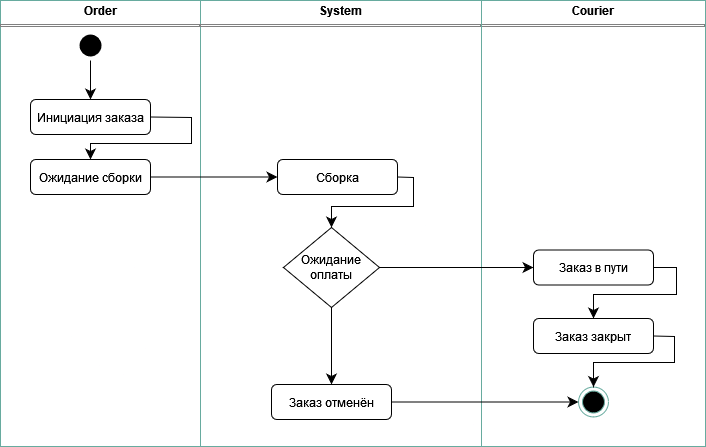

The diagram above was exported from draw.io. Its source (the exported page's mxGraphModel, read from the mxfile embedded in the PNG):
<mxGraphModel dx="1503" dy="781" grid="0" gridSize="10" guides="1" tooltips="1" connect="1" arrows="1" fold="1" page="0" pageScale="1" pageWidth="850" pageHeight="1100" math="0" shadow="0">
  <root>
    <mxCell id="5yKea2AtyZZVEMtixmUV-0" />
    <mxCell id="5yKea2AtyZZVEMtixmUV-1" parent="5yKea2AtyZZVEMtixmUV-0" />
    <mxCell id="8m_U9qqr1aHinXTZ2de--0" value="&lt;p style=&quot;margin:0px;margin-top:4px;text-align:center;&quot;&gt;&lt;b&gt;Order&lt;/b&gt;&lt;/p&gt;&lt;hr size=&quot;1&quot; style=&quot;border-style:solid;&quot;&gt;&lt;div style=&quot;height:2px;&quot;&gt;&lt;/div&gt;" style="verticalAlign=top;align=left;overflow=fill;html=1;whiteSpace=wrap;movable=1;resizable=1;rotatable=1;deletable=1;editable=1;locked=0;connectable=1;strokeColor=#67AB9F;" parent="5yKea2AtyZZVEMtixmUV-1" vertex="1">
      <mxGeometry x="-664" y="282" width="200" height="446" as="geometry" />
    </mxCell>
    <mxCell id="8m_U9qqr1aHinXTZ2de--1" value="&lt;p style=&quot;margin:0px;margin-top:4px;text-align:center;&quot;&gt;&lt;b&gt;Courier&lt;/b&gt;&lt;/p&gt;&lt;hr size=&quot;1&quot; style=&quot;border-style:solid;&quot;&gt;&lt;div style=&quot;height:2px;&quot;&gt;&lt;/div&gt;" style="verticalAlign=top;align=left;overflow=fill;html=1;whiteSpace=wrap;movable=1;resizable=1;rotatable=1;deletable=1;editable=1;locked=0;connectable=1;strokeColor=#67AB9F;" parent="5yKea2AtyZZVEMtixmUV-1" vertex="1">
      <mxGeometry x="-183" y="282" width="224" height="446" as="geometry" />
    </mxCell>
    <mxCell id="8m_U9qqr1aHinXTZ2de--2" value="&lt;p style=&quot;margin:0px;margin-top:4px;text-align:center;&quot;&gt;&lt;b&gt;System&lt;/b&gt;&lt;/p&gt;&lt;hr size=&quot;1&quot; style=&quot;border-style:solid;&quot;&gt;&lt;div style=&quot;height:2px;&quot;&gt;&lt;/div&gt;" style="verticalAlign=top;align=left;overflow=fill;html=1;whiteSpace=wrap;movable=1;resizable=1;rotatable=1;deletable=1;editable=1;locked=0;connectable=1;strokeColor=#67AB9F;" parent="5yKea2AtyZZVEMtixmUV-1" vertex="1">
      <mxGeometry x="-464" y="282" width="281" height="446" as="geometry" />
    </mxCell>
    <mxCell id="5yKea2AtyZZVEMtixmUV-27" value="" style="ellipse;html=1;shape=endState;fillColor=#000000;strokeColor=#67AB9F;" parent="5yKea2AtyZZVEMtixmUV-1" vertex="1">
      <mxGeometry x="-86" y="668.5" width="30" height="30" as="geometry" />
    </mxCell>
    <mxCell id="5yKea2AtyZZVEMtixmUV-28" style="edgeStyle=none;curved=0;rounded=0;orthogonalLoop=1;jettySize=auto;html=1;exitX=0.5;exitY=1;exitDx=0;exitDy=0;entryX=0.5;entryY=0;entryDx=0;entryDy=0;fontSize=12;startSize=8;endSize=8;" parent="5yKea2AtyZZVEMtixmUV-1" source="5yKea2AtyZZVEMtixmUV-29" target="zfmuD7lt2aaN-TMQX17L-0" edge="1">
      <mxGeometry relative="1" as="geometry">
        <mxPoint x="-574" y="367" as="targetPoint" />
      </mxGeometry>
    </mxCell>
    <mxCell id="5yKea2AtyZZVEMtixmUV-29" value="" style="ellipse;html=1;shape=endState;fillColor=#000000;strokeColor=none;" parent="5yKea2AtyZZVEMtixmUV-1" vertex="1">
      <mxGeometry x="-589" y="312" width="30" height="30" as="geometry" />
    </mxCell>
    <mxCell id="5yKea2AtyZZVEMtixmUV-34" style="edgeStyle=none;curved=0;rounded=0;orthogonalLoop=1;jettySize=auto;html=1;exitX=1;exitY=0.5;exitDx=0;exitDy=0;entryX=0.5;entryY=0;entryDx=0;entryDy=0;fontSize=12;startSize=8;endSize=8;" parent="5yKea2AtyZZVEMtixmUV-1" source="zfmuD7lt2aaN-TMQX17L-0" target="zfmuD7lt2aaN-TMQX17L-2" edge="1">
      <mxGeometry relative="1" as="geometry">
        <Array as="points">
          <mxPoint x="-473" y="399" />
          <mxPoint x="-473" y="425" />
          <mxPoint x="-574" y="425" />
        </Array>
        <mxPoint x="-504" y="451.5" as="sourcePoint" />
        <mxPoint x="-574" y="533" as="targetPoint" />
      </mxGeometry>
    </mxCell>
    <mxCell id="5yKea2AtyZZVEMtixmUV-35" style="edgeStyle=none;curved=0;rounded=0;orthogonalLoop=1;jettySize=auto;html=1;entryX=0.5;entryY=0;entryDx=0;entryDy=0;fontSize=12;startSize=8;endSize=8;exitX=1;exitY=0.5;exitDx=0;exitDy=0;" parent="5yKea2AtyZZVEMtixmUV-1" source="zfmuD7lt2aaN-TMQX17L-1" target="zfmuD7lt2aaN-TMQX17L-7" edge="1">
      <mxGeometry relative="1" as="geometry">
        <Array as="points">
          <mxPoint x="-251" y="459" />
          <mxPoint x="-251" y="488" />
          <mxPoint x="-333" y="488" />
        </Array>
        <mxPoint x="-270" y="567" as="sourcePoint" />
        <mxPoint x="-340" y="667" as="targetPoint" />
      </mxGeometry>
    </mxCell>
    <mxCell id="5yKea2AtyZZVEMtixmUV-37" style="edgeStyle=none;curved=0;rounded=0;orthogonalLoop=1;jettySize=auto;html=1;entryX=0.5;entryY=0;entryDx=0;entryDy=0;fontSize=12;startSize=8;endSize=8;exitX=1;exitY=0.5;exitDx=0;exitDy=0;" parent="5yKea2AtyZZVEMtixmUV-1" source="zfmuD7lt2aaN-TMQX17L-4" target="zfmuD7lt2aaN-TMQX17L-5" edge="1">
      <mxGeometry relative="1" as="geometry">
        <Array as="points">
          <mxPoint x="12" y="549" />
          <mxPoint x="12" y="576" />
          <mxPoint x="-71" y="576" />
        </Array>
        <mxPoint x="-14" y="717" as="sourcePoint" />
        <mxPoint x="-84" y="788" as="targetPoint" />
      </mxGeometry>
    </mxCell>
    <mxCell id="8m_U9qqr1aHinXTZ2de--3" style="edgeStyle=none;curved=1;rounded=0;orthogonalLoop=1;jettySize=auto;html=1;exitX=1;exitY=0.5;exitDx=0;exitDy=0;entryX=0;entryY=0.5;entryDx=0;entryDy=0;fontSize=12;startSize=8;endSize=8;" parent="5yKea2AtyZZVEMtixmUV-1" source="zfmuD7lt2aaN-TMQX17L-2" target="zfmuD7lt2aaN-TMQX17L-1" edge="1">
      <mxGeometry relative="1" as="geometry">
        <mxPoint x="-504" y="608" as="sourcePoint" />
        <mxPoint x="-402" y="608" as="targetPoint" />
      </mxGeometry>
    </mxCell>
    <mxCell id="8m_U9qqr1aHinXTZ2de--4" style="edgeStyle=none;curved=0;rounded=0;orthogonalLoop=1;jettySize=auto;html=1;entryX=0.5;entryY=0;entryDx=0;entryDy=0;fontSize=12;startSize=8;endSize=8;exitX=0.5;exitY=1;exitDx=0;exitDy=0;" parent="5yKea2AtyZZVEMtixmUV-1" source="zfmuD7lt2aaN-TMQX17L-7" target="zfmuD7lt2aaN-TMQX17L-6" edge="1">
      <mxGeometry relative="1" as="geometry">
        <Array as="points" />
        <mxPoint x="-318" y="813" as="sourcePoint" />
        <mxPoint x="-332" y="951" as="targetPoint" />
      </mxGeometry>
    </mxCell>
    <mxCell id="8m_U9qqr1aHinXTZ2de--5" style="edgeStyle=none;curved=1;rounded=0;orthogonalLoop=1;jettySize=auto;html=1;entryX=0;entryY=0.5;entryDx=0;entryDy=0;fontSize=12;startSize=8;endSize=8;" parent="5yKea2AtyZZVEMtixmUV-1" source="zfmuD7lt2aaN-TMQX17L-6" target="5yKea2AtyZZVEMtixmUV-27" edge="1">
      <mxGeometry relative="1" as="geometry">
        <mxPoint x="-262" y="1041" as="sourcePoint" />
      </mxGeometry>
    </mxCell>
    <mxCell id="8m_U9qqr1aHinXTZ2de--6" style="edgeStyle=none;curved=0;rounded=0;orthogonalLoop=1;jettySize=auto;html=1;exitX=1;exitY=0.5;exitDx=0;exitDy=0;entryX=0.5;entryY=0;entryDx=0;entryDy=0;fontSize=12;startSize=8;endSize=8;" parent="5yKea2AtyZZVEMtixmUV-1" source="zfmuD7lt2aaN-TMQX17L-5" target="5yKea2AtyZZVEMtixmUV-27" edge="1">
      <mxGeometry relative="1" as="geometry">
        <Array as="points">
          <mxPoint x="10" y="618" />
          <mxPoint x="10" y="644" />
          <mxPoint x="-71" y="644" />
        </Array>
        <mxPoint x="-8" y="915" as="sourcePoint" />
      </mxGeometry>
    </mxCell>
    <mxCell id="8m_U9qqr1aHinXTZ2de--7" style="edgeStyle=none;curved=0;rounded=0;orthogonalLoop=1;jettySize=auto;html=1;exitX=1;exitY=0.5;exitDx=0;exitDy=0;entryX=0;entryY=0.5;entryDx=0;entryDy=0;fontSize=12;startSize=8;endSize=8;" parent="5yKea2AtyZZVEMtixmUV-1" source="zfmuD7lt2aaN-TMQX17L-7" target="zfmuD7lt2aaN-TMQX17L-4" edge="1">
      <mxGeometry relative="1" as="geometry">
        <mxPoint x="-293" y="716.5" as="sourcePoint" />
        <mxPoint x="-179" y="716.5" as="targetPoint" />
      </mxGeometry>
    </mxCell>
    <mxCell id="zfmuD7lt2aaN-TMQX17L-0" value="Инициация заказа" style="rounded=1;whiteSpace=wrap;html=1;" vertex="1" parent="5yKea2AtyZZVEMtixmUV-1">
      <mxGeometry x="-634" y="381" width="120" height="35" as="geometry" />
    </mxCell>
    <mxCell id="zfmuD7lt2aaN-TMQX17L-1" value="Сборка" style="rounded=1;whiteSpace=wrap;html=1;" vertex="1" parent="5yKea2AtyZZVEMtixmUV-1">
      <mxGeometry x="-387" y="441" width="120" height="35" as="geometry" />
    </mxCell>
    <mxCell id="zfmuD7lt2aaN-TMQX17L-2" value="Ожидание сборки" style="rounded=1;whiteSpace=wrap;html=1;" vertex="1" parent="5yKea2AtyZZVEMtixmUV-1">
      <mxGeometry x="-634" y="441" width="120" height="35" as="geometry" />
    </mxCell>
    <mxCell id="zfmuD7lt2aaN-TMQX17L-4" value="Заказ в пути" style="rounded=1;whiteSpace=wrap;html=1;" vertex="1" parent="5yKea2AtyZZVEMtixmUV-1">
      <mxGeometry x="-131" y="531.5" width="120" height="35" as="geometry" />
    </mxCell>
    <mxCell id="zfmuD7lt2aaN-TMQX17L-5" value="Заказ закрыт" style="rounded=1;whiteSpace=wrap;html=1;" vertex="1" parent="5yKea2AtyZZVEMtixmUV-1">
      <mxGeometry x="-131" y="600" width="120" height="35" as="geometry" />
    </mxCell>
    <mxCell id="zfmuD7lt2aaN-TMQX17L-6" value="Заказ отменён" style="rounded=1;whiteSpace=wrap;html=1;" vertex="1" parent="5yKea2AtyZZVEMtixmUV-1">
      <mxGeometry x="-393" y="666" width="120" height="35" as="geometry" />
    </mxCell>
    <mxCell id="zfmuD7lt2aaN-TMQX17L-7" value="Ожидание оплаты" style="rhombus;whiteSpace=wrap;html=1;" vertex="1" parent="5yKea2AtyZZVEMtixmUV-1">
      <mxGeometry x="-381" y="509" width="96" height="80" as="geometry" />
    </mxCell>
  </root>
</mxGraphModel>